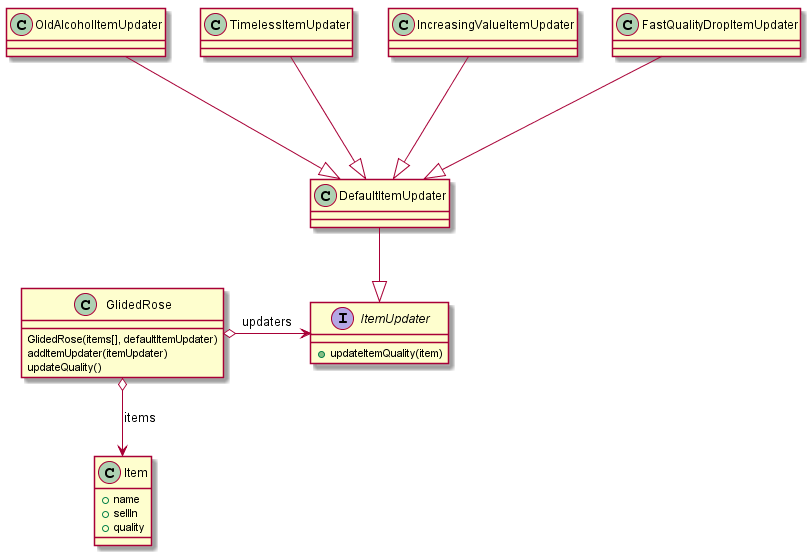

The diagram above was rendered by PlantUML. Its source (embedded in the PNG):
@startuml

class Item{
+ name
+ sellIn
+ quality
}

class GlidedRose {
GlidedRose(items[], defaultItemUpdater)
addItemUpdater(itemUpdater)
updateQuality()
}

interface ItemUpdater {
+ updateItemQuality(item)
}

GlidedRose o--> Item: items
GlidedRose o-right-> ItemUpdater: updaters

class DefaultItemUpdater --|> ItemUpdater


class OldAlcoholItemUpdater ---|> DefaultItemUpdater
class TimelessItemUpdater ---|> DefaultItemUpdater
class IncreasingValueItemUpdater ---|> DefaultItemUpdater
class FastQualityDropItemUpdater ---|> DefaultItemUpdater
@enduml